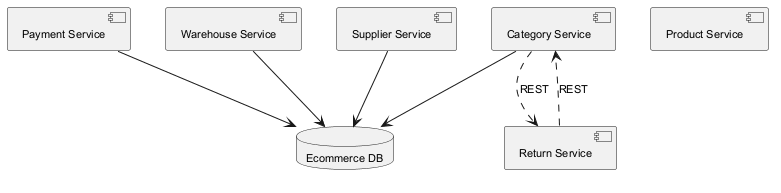

The diagram above was rendered by PlantUML. Its source (embedded in the PNG):
@startuml
skinparam backgroundColor #FFFFFF
skinparam classBackgroundColor #E8F4FA
skinparam classBorderColor #2C7DA0
skinparam defaultFontSize 11
component "Payment Service" as C_PaymentService
component "Product Service" as C_ProductService
component "Warehouse Service" as C_WarehouseService
component "Category Service" as C_CategoryService
component "Return Service" as C_ReturnService
component "Supplier Service" as C_SupplierService
database "Ecommerce DB" as DB_ecommerce
C_PaymentService --> DB_ecommerce
C_WarehouseService --> DB_ecommerce
C_CategoryService --> DB_ecommerce
C_SupplierService --> DB_ecommerce
C_ReturnService ..> C_CategoryService : REST
C_CategoryService ..> C_ReturnService : REST
@enduml